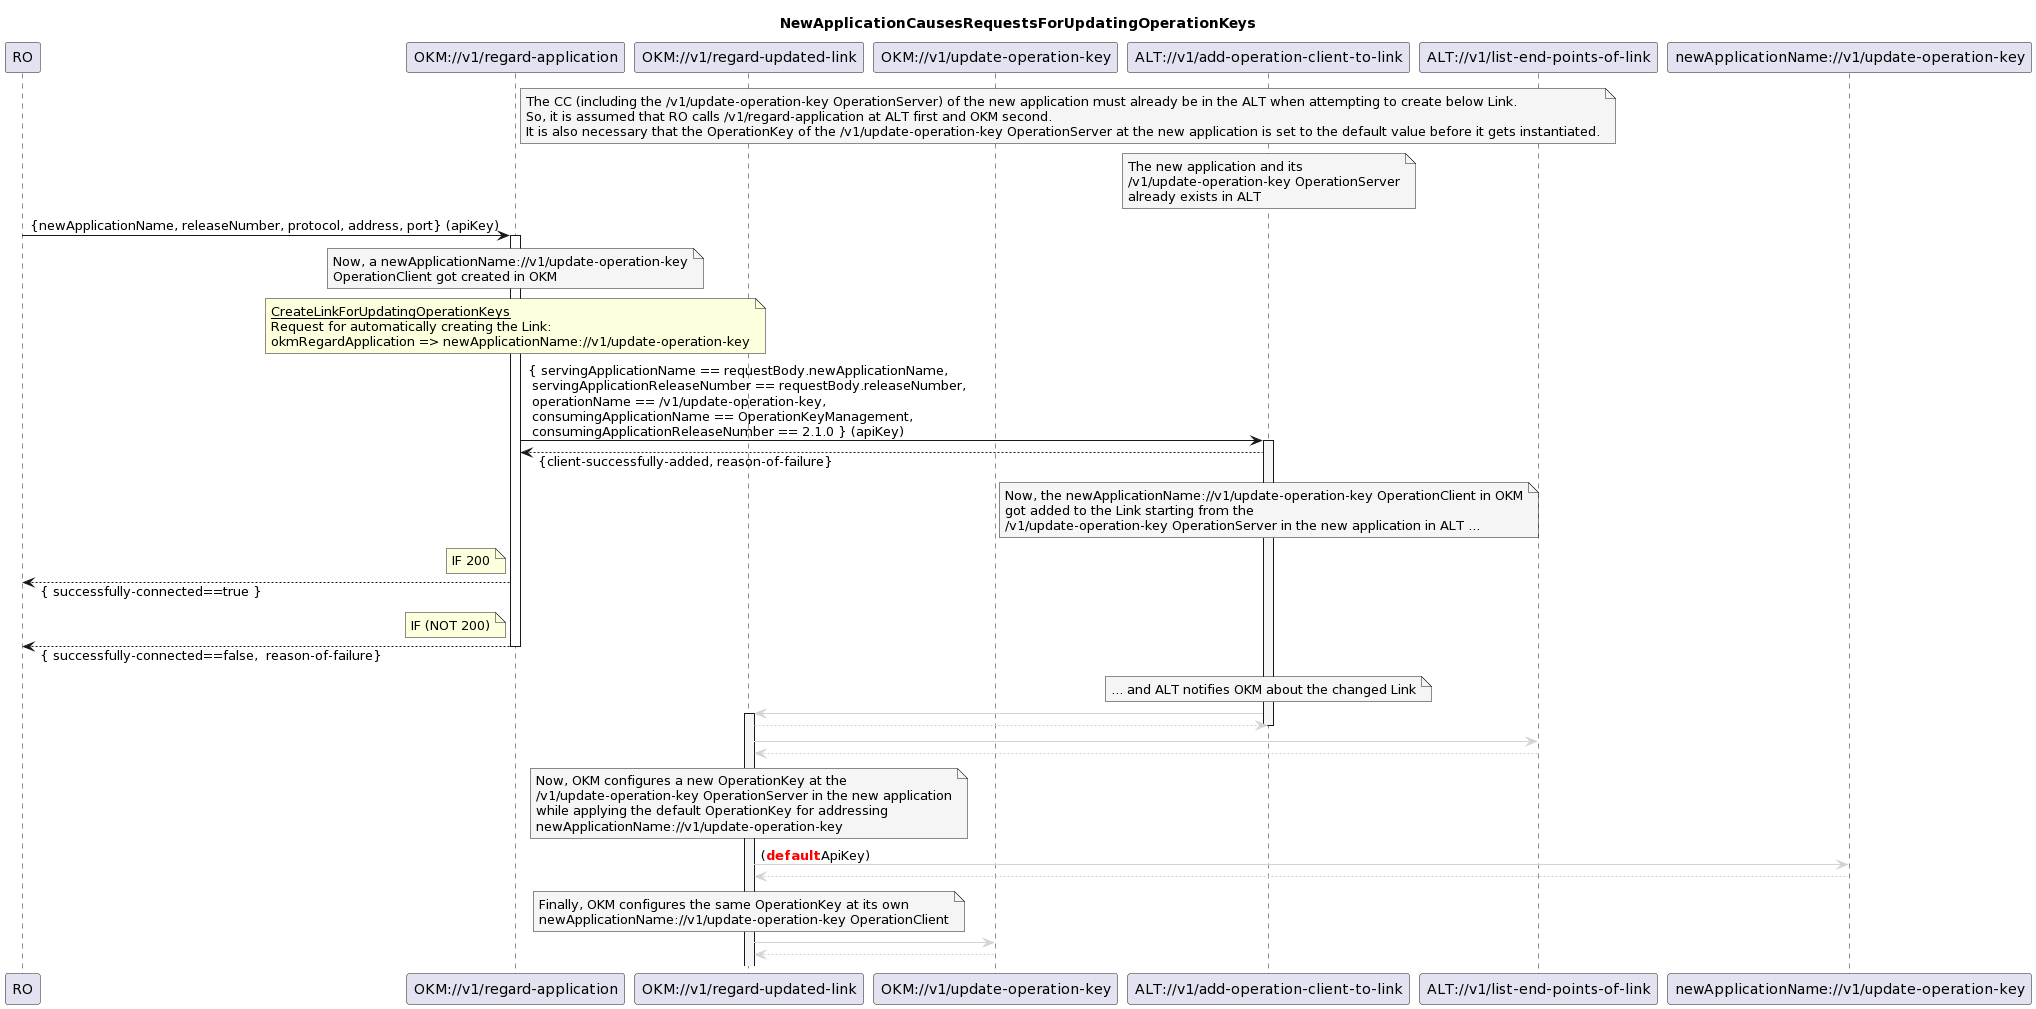

The diagram above was rendered by PlantUML. Its source (embedded in the PNG):
@startuml
skinparam responseMessageBelowArrow true

title
NewApplicationCausesRequestsForUpdatingOperationKeys
end title

participant "RO" as ro
participant "OKM://v1/regard-application" as okmRegardApplication
participant "OKM://v1/regard-updated-link" as okmRegardLink
participant "OKM://v1/update-operation-key" as okmUpdateKey
participant "ALT://v1/add-operation-client-to-link" as altAddClientToLink
participant "ALT://v1/list-end-points-of-link" as altListEndPoints
participant "newApplicationName://v1/update-operation-key" as newApplicationUpdateKey

note right okmRegardApplication #WhiteSmoke
The CC (including the /v1/update-operation-key OperationServer) of the new application must already be in the ALT when attempting to create below Link.
So, it is assumed that RO calls /v1/regard-application at ALT first and OKM second.
It is also necessary that the OperationKey of the /v1/update-operation-key OperationServer at the new application is set to the default value before it gets instantiated.
end note

note over altAddClientToLink #WhiteSmoke
The new application and its
/v1/update-operation-key OperationServer
already exists in ALT
end note

ro -> okmRegardApplication : {newApplicationName, releaseNumber, protocol, address, port} (apiKey)
activate okmRegardApplication

note over okmRegardApplication #WhiteSmoke
Now, a newApplicationName://v1/update-operation-key
OperationClient got created in OKM
end note

note over okmRegardApplication
<u>CreateLinkForUpdatingOperationKeys</u>
Request for automatically creating the Link:
okmRegardApplication => newApplicationName://v1/update-operation-key
end note
okmRegardApplication -> altAddClientToLink : { servingApplicationName == requestBody.newApplicationName,\n servingApplicationReleaseNumber == requestBody.releaseNumber,\n operationName == /v1/update-operation-key,\n consumingApplicationName == OperationKeyManagement,\n consumingApplicationReleaseNumber == 2.1.0 } (apiKey)
activate altAddClientToLink #WhiteSmoke
okmRegardApplication <-- altAddClientToLink : {client-successfully-added, reason-of-failure}

note over altAddClientToLink #WhiteSmoke
Now, the newApplicationName://v1/update-operation-key OperationClient in OKM
got added to the Link starting from the
/v1/update-operation-key OperationServer in the new application in ALT ...
end note

note left okmRegardApplication
IF 200
end note
ro <-- okmRegardApplication : { successfully-connected==true }

note left okmRegardApplication
IF (NOT 200)
end note
ro <-- okmRegardApplication : { successfully-connected==false,  reason-of-failure}

deactivate okmRegardApplication

note over altAddClientToLink #WhiteSmoke
... and ALT notifies OKM about the changed Link
end note

altAddClientToLink -[#LightGrey]> okmRegardLink
activate okmRegardLink #WhiteSmoke
altAddClientToLink <[#LightGrey]-- okmRegardLink

deactivate altAddClientToLink

okmRegardLink -[#LightGrey]> altListEndPoints
okmRegardLink <[#LightGrey]-- altListEndPoints

note over okmRegardLink #WhiteSmoke
Now, OKM configures a new OperationKey at the
/v1/update-operation-key OperationServer in the new application
while applying the default OperationKey for addressing
newApplicationName://v1/update-operation-key
end note

okmRegardLink -[#LightGrey]> newApplicationUpdateKey : (<font color=red><b>default</b><font color=black>ApiKey)
okmRegardLink <[#LightGrey]-- newApplicationUpdateKey

note over okmRegardLink #WhiteSmoke
Finally, OKM configures the same OperationKey at its own
newApplicationName://v1/update-operation-key OperationClient
end note

okmRegardLink -[#LightGrey]> okmUpdateKey
okmRegardLink <[#LightGrey]-- okmUpdateKey
@enduml